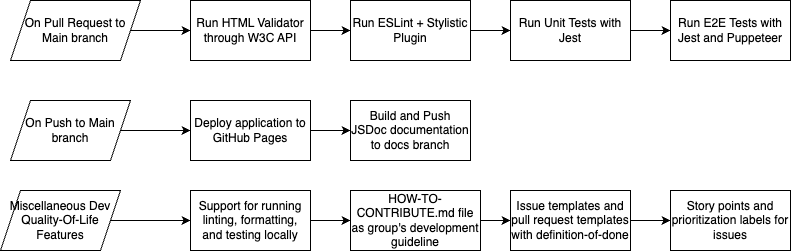

The diagram above was exported from draw.io. Its source (the exported page's mxGraphModel, read from the mxfile embedded in the PNG):
<mxGraphModel dx="735" dy="284" grid="1" gridSize="10" guides="1" tooltips="1" connect="1" arrows="1" fold="1" page="1" pageScale="1" pageWidth="850" pageHeight="1100" background="#FFFFFF" math="0" shadow="0">
  <root>
    <mxCell id="0" />
    <mxCell id="1" parent="0" />
    <mxCell id="2" style="edgeStyle=none;html=1;exitX=1;exitY=0.5;exitDx=0;exitDy=0;" edge="1" parent="1" source="3" target="7">
      <mxGeometry relative="1" as="geometry" />
    </mxCell>
    <mxCell id="3" value="On Pull Request to Main branch" style="shape=parallelogram;perimeter=parallelogramPerimeter;whiteSpace=wrap;html=1;fixedSize=1;" vertex="1" parent="1">
      <mxGeometry x="50" y="70" width="130" height="60" as="geometry" />
    </mxCell>
    <mxCell id="23" style="edgeStyle=none;html=1;exitX=1;exitY=0.5;exitDx=0;exitDy=0;entryX=0;entryY=0.5;entryDx=0;entryDy=0;" edge="1" parent="1" source="5" target="13">
      <mxGeometry relative="1" as="geometry" />
    </mxCell>
    <mxCell id="5" value="On Push to Main branch" style="shape=parallelogram;perimeter=parallelogramPerimeter;whiteSpace=wrap;html=1;fixedSize=1;" vertex="1" parent="1">
      <mxGeometry x="50" y="170" width="120" height="60" as="geometry" />
    </mxCell>
    <mxCell id="20" style="edgeStyle=none;html=1;exitX=1;exitY=0.5;exitDx=0;exitDy=0;entryX=0;entryY=0.5;entryDx=0;entryDy=0;" edge="1" parent="1" source="7" target="12">
      <mxGeometry relative="1" as="geometry" />
    </mxCell>
    <mxCell id="7" value="Run HTML Validator through W3C API" style="rounded=0;whiteSpace=wrap;html=1;" vertex="1" parent="1">
      <mxGeometry x="230" y="70" width="120" height="60" as="geometry" />
    </mxCell>
    <mxCell id="22" style="edgeStyle=none;html=1;exitX=1;exitY=0.5;exitDx=0;exitDy=0;entryX=0;entryY=0.5;entryDx=0;entryDy=0;" edge="1" parent="1" source="9" target="19">
      <mxGeometry relative="1" as="geometry" />
    </mxCell>
    <mxCell id="9" value="Run Unit Tests with Jest" style="rounded=0;whiteSpace=wrap;html=1;" vertex="1" parent="1">
      <mxGeometry x="550" y="70" width="120" height="60" as="geometry" />
    </mxCell>
    <mxCell id="11" value="Build and Push JSDoc documentation to docs branch" style="rounded=0;whiteSpace=wrap;html=1;" vertex="1" parent="1">
      <mxGeometry x="390" y="170" width="120" height="60" as="geometry" />
    </mxCell>
    <mxCell id="21" style="edgeStyle=none;html=1;exitX=1;exitY=0.5;exitDx=0;exitDy=0;entryX=0;entryY=0.5;entryDx=0;entryDy=0;" edge="1" parent="1" source="12" target="9">
      <mxGeometry relative="1" as="geometry" />
    </mxCell>
    <mxCell id="12" value="Run ESLint + Stylistic Plugin" style="rounded=0;whiteSpace=wrap;html=1;" vertex="1" parent="1">
      <mxGeometry x="390" y="70" width="120" height="60" as="geometry" />
    </mxCell>
    <mxCell id="24" style="edgeStyle=none;html=1;exitX=1;exitY=0.5;exitDx=0;exitDy=0;entryX=0;entryY=0.5;entryDx=0;entryDy=0;" edge="1" parent="1" source="13" target="11">
      <mxGeometry relative="1" as="geometry" />
    </mxCell>
    <mxCell id="13" value="Deploy application to GitHub Pages" style="rounded=0;whiteSpace=wrap;html=1;" vertex="1" parent="1">
      <mxGeometry x="230" y="170" width="120" height="60" as="geometry" />
    </mxCell>
    <mxCell id="14" style="edgeStyle=none;html=1;exitX=1;exitY=0.5;exitDx=0;exitDy=0;" edge="1" parent="1" source="15" target="17">
      <mxGeometry relative="1" as="geometry" />
    </mxCell>
    <mxCell id="15" value="Miscellaneous Dev Quality-Of-Life Features" style="shape=parallelogram;perimeter=parallelogramPerimeter;whiteSpace=wrap;html=1;fixedSize=1;" vertex="1" parent="1">
      <mxGeometry x="40" y="260" width="120" height="60" as="geometry" />
    </mxCell>
    <mxCell id="16" style="edgeStyle=none;html=1;exitX=1;exitY=0.5;exitDx=0;exitDy=0;entryX=0;entryY=0.5;entryDx=0;entryDy=0;" edge="1" parent="1" source="17" target="18">
      <mxGeometry relative="1" as="geometry" />
    </mxCell>
    <mxCell id="17" value="Support for running linting, formatting, and testing locally" style="rounded=0;whiteSpace=wrap;html=1;" vertex="1" parent="1">
      <mxGeometry x="230" y="260" width="120" height="60" as="geometry" />
    </mxCell>
    <mxCell id="26" style="edgeStyle=none;html=1;exitX=1;exitY=0.5;exitDx=0;exitDy=0;entryX=0;entryY=0.5;entryDx=0;entryDy=0;" edge="1" parent="1" source="18" target="25">
      <mxGeometry relative="1" as="geometry" />
    </mxCell>
    <mxCell id="18" value="HOW-TO-CONTRIBUTE.md file as group's development guideline" style="rounded=0;whiteSpace=wrap;html=1;" vertex="1" parent="1">
      <mxGeometry x="390" y="260" width="130" height="60" as="geometry" />
    </mxCell>
    <mxCell id="19" value="Run E2E Tests with Jest and Puppeteer" style="rounded=0;whiteSpace=wrap;html=1;" vertex="1" parent="1">
      <mxGeometry x="710" y="70" width="120" height="60" as="geometry" />
    </mxCell>
    <mxCell id="28" style="edgeStyle=none;html=1;exitX=1;exitY=0.5;exitDx=0;exitDy=0;entryX=0;entryY=0.5;entryDx=0;entryDy=0;" edge="1" parent="1" source="25" target="27">
      <mxGeometry relative="1" as="geometry" />
    </mxCell>
    <mxCell id="25" value="Issue templates and pull request templates with definition-of-done" style="rounded=0;whiteSpace=wrap;html=1;" vertex="1" parent="1">
      <mxGeometry x="550" y="260" width="120" height="60" as="geometry" />
    </mxCell>
    <mxCell id="27" value="Story points and prioritization labels for issues" style="rounded=0;whiteSpace=wrap;html=1;" vertex="1" parent="1">
      <mxGeometry x="710" y="260" width="120" height="60" as="geometry" />
    </mxCell>
  </root>
</mxGraphModel>